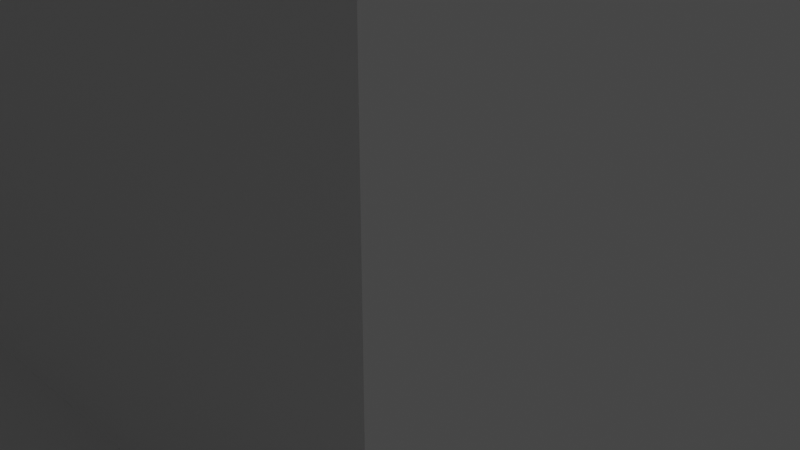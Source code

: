 # Source: Windmill.blend  (saved by Blender 2.80.75; exported with 4.5.12 LTS)
import bpy
from mathutils import Matrix  # noqa: F401  (used for matrix-valued properties, if any)

bpy.ops.wm.read_factory_settings(use_empty=True)
scene = bpy.context.scene
scene.name = 'Scene'

# ---- collections
col_collection = bpy.data.collections.new('Collection'); scene.collection.children.link(col_collection)

# ---- world
world_world = bpy.data.worlds.new('World'); scene.world = world_world
world_world.use_nodes = True; world_world.node_tree.nodes.clear()
_N = world_world.node_tree.nodes; _L = world_world.node_tree.links
n0 = _N.new('ShaderNodeOutputWorld'); n0.name = 'World Output'; n0.location = (300, 300)
n1 = _N.new('ShaderNodeBackground'); n1.name = 'Background'; n1.location = (10, 300)
n1.inputs[0].default_value = (0.05088, 0.05088, 0.05088, 1.0)
_L.new(n1.outputs[0], n0.inputs[0])
n0.is_active_output = True
world_world.color = (0.05088, 0.05088, 0.05088)
world_world.use_sun_shadow = False
world_world.sun_shadow_jitter_overblur = 0.0

# ---- cameras
cam_camera = bpy.data.cameras.new('Camera')
cam_camera.clip_end = 100.0
cam_camera.ortho_scale = 7.314

# ---- lights
light_light = bpy.data.lights.new('Light', 'POINT')
light_light.transmission_factor = 0.0
light_light.energy = 1000.0
light_light.shadow_soft_size = 0.1
light_light.shadow_maximum_resolution = 0.006
light_light.use_absolute_resolution = True

# ---- meshes
me_plane = bpy.data.meshes.new('Plane')
me_plane.from_pydata([(4.0, 4.0, 4.0), (-4.0, 4.0, 4.0), (4.0, -4.0, 4.0), (-4.0, -4.0, 4.0), (-28.2, -26.91, 81.55), (-8.197, -46.91, 81.55), (-9.964, -9.963, 81.55), (10.04, -29.96, 81.55), (-28.2, -26.91, 79.04), (-8.197, -46.91, 79.04), (-9.964, -9.963, 79.04), (10.04, -29.96, 79.04), (4.0, -4.0, 0.0), (-4.0, -4.0, 0.0), (-4.05, -14.45, 2.98e-07), (-9.0, -4.0, 2.0), (-14.0, -4.0, 2.0), (-9.0, 2.0, 2.0), (-14.0, 2.0, 2.0), (-9.0, -4.0, 2.4), (-9.0, 2.0, 2.4), (-8.0, -4.0, 2.4), (-8.0, 2.0, 2.4), (-8.0, -4.0, 2.8), (-8.0, 2.0, 2.8), (-7.0, -4.0, 2.8), (-7.0, 2.0, 2.8), (-7.0, -4.0, 3.2), (-7.0, 2.0, 3.2), (-6.0, -4.0, 3.2), (-6.0, 2.0, 3.2), (-6.0, -4.0, 3.6), (-6.0, 2.0, 3.6), (-5.0, -4.0, 3.6), (-5.0, 2.0, 3.6), (-5.0, -4.0, 4.0), (-5.0, 2.0, 4.0), (-4.0, -4.0, 4.0), (-4.0, 2.0, 4.0), (-9.0, -4.5, 2.0), (-14.0, -4.5, 2.0), (-14.0, -9.5, 2.0), (-9.0, -4.5, 1.6), (-14.0, -9.5, 1.6), (-9.0, -4.5, 1.6), (-14.0, -9.5, 1.6), (-8.293, -5.207, 1.6), (-13.29, -10.21, 1.6), (-8.293, -5.207, 1.2), (-13.29, -10.21, 1.2), (-7.586, -5.914, 1.2), (-12.59, -10.91, 1.2), (-7.586, -5.914, 0.8), (-12.59, -10.91, 0.8), (-6.879, -6.621, 0.8), (-11.88, -11.62, 0.8), (-6.879, -6.621, 0.4), (-11.88, -11.62, 0.4), (-6.172, -7.328, 0.4), (-11.17, -12.33, 0.4), (-6.172, -7.328, 2.98e-07), (-11.17, -12.33, 2.98e-07), (-4.05, -9.45, 2.98e-07), (-9.05, -14.45, 2.98e-07), (3.95, -14.45, 2.98e-07)], [], [(3, 2, 0, 1), (9, 8, 10, 11), (5, 7, 6, 4), (5, 4, 8, 9), (4, 6, 10, 8), (6, 7, 11, 10), (7, 5, 9, 11), (2, 3, 13, 12), (14, 62, 63), (12, 13, 62), (16, 15, 17, 18), (17, 15, 19, 20), (20, 19, 21, 22), (22, 21, 23, 24), (24, 23, 25, 26), (26, 25, 27, 28), (28, 27, 29, 30), (30, 29, 31, 32), (32, 31, 33, 34), (34, 33, 35, 36), (36, 35, 37, 38), (15, 16, 40, 39), (40, 41, 39), (39, 41, 43, 42), (42, 43, 45, 44), (44, 45, 47, 46), (46, 47, 49, 48), (48, 49, 51, 50), (50, 51, 53, 52), (52, 53, 55, 54), (54, 55, 57, 56), (56, 57, 59, 58), (58, 59, 61, 60), (60, 61, 63, 62), (62, 14, 64), (62, 64, 12), (62, 13, 60)])
_uv = me_plane.uv_layers.new(name='UVMap')
_uv.uv.foreach_set('vector', [0.0, 0.0, 1.0, 0.0, 1.0, 1.0, 0.0, 1.0, 0.0, 0.0, 0.0, 0.0, 0.0, 0.0, 0.0, 0.0, 0.0, 0.0, 0.0, 0.0, 0.0, 0.0, 0.0, 0.0, 0.0, 0.0, 0.0, 0.0, 0.0, 0.0, 0.0, 0.0, 0.0, 0.0, 0.0, 0.0, 0.0, 0.0, 0.0, 0.0, 0.0, 0.0, 0.0, 0.0, 0.0, 0.0, 0.0, 0.0, 0.0, 0.0, 0.0, 0.0, 0.0, 0.0, 0.0, 0.0, 1.0, 0.0, 0.0, 0.0, 0.0, 0.0, 1.0, 0.0, 0.0, 0.0, 0.0, 0.0, 0.0, 0.0, 1.0, 0.0, 0.0, 0.0, 0.0, 0.0, 0.0, 0.0, 0.0, 0.0, 0.0, 0.0, 0.0, 0.0, 0.0, 0.0, 0.0, 0.0, 0.0, 0.0, 0.0, 0.0, 0.0, 0.0, 0.0, 0.0, 0.0, 0.0, 0.0, 0.0, 0.0, 0.0, 0.0, 0.0, 0.0, 0.0, 0.0, 0.0, 0.0, 0.0, 0.0, 0.0, 0.0, 0.0, 0.0, 0.0, 0.0, 0.0, 0.0, 0.0, 0.0, 0.0, 0.0, 0.0, 0.0, 0.0, 0.0, 0.0, 0.0, 0.0, 0.0, 0.0, 0.0, 0.0, 0.0, 0.0, 0.0, 0.0, 0.0, 0.0, 0.0, 0.0, 0.0, 0.0, 0.0, 0.0, 0.0, 0.0, 0.0, 0.0, 0.0, 0.0, 0.0, 0.0, 0.0, 0.0, 0.0, 0.0, 0.0, 0.0, 0.0, 0.0, 0.0, 0.0, 0.0, 0.0, 0.0, 0.0, 0.0, 0.0, 0.0, 0.0, 0.0, 0.0, 0.0, 0.0, 0.0, 0.0, 0.0, 0.0, 0.0, 0.0, 0.0, 0.0, 0.0, 0.0, 0.0, 0.0, 0.0, 0.0, 0.0, 0.0, 0.0, 0.0, 0.0, 0.0, 0.0, 0.0, 0.0, 0.0, 0.0, 0.0, 0.0, 0.0, 0.0, 0.0, 0.0, 0.0, 0.0, 0.0, 0.0, 0.0, 0.0, 0.0, 0.0, 0.0, 0.0, 0.0, 0.0, 0.0, 0.0, 0.0, 0.0, 0.0, 0.0, 0.0, 0.0, 0.0, 0.0, 0.0, 0.0, 0.0, 0.0, 0.0, 0.0, 0.0, 0.0, 0.0, 0.0, 0.0, 0.0, 0.0, 0.0, 0.0, 0.0, 0.0, 0.0, 0.0, 0.0, 0.0, 0.0, 0.0, 0.0, 0.0, 0.0, 0.0, 0.0, 0.0, 0.0, 0.0, 0.0, 0.0, 0.0, 0.0, 0.0, 0.0, 0.0, 0.0, 0.0, 0.0, 0.0, 0.0, 0.0, 0.0, 0.0, 0.0, 1.0, 0.0, 0.0, 0.0, 0.0, 0.0, 0.0, 0.0])
me_plane.use_remesh_preserve_volume = False
me_plane.use_remesh_preserve_attributes = False
me_plane.use_mirror_vertex_groups = False
me_plane.update()

# ---- objects
ob_light = bpy.data.objects.new('Light', light_light)
ob_camera = bpy.data.objects.new('Camera', cam_camera)
ob_plane = bpy.data.objects.new('Plane', me_plane)

# ---- transforms, parenting, visibility, modifiers, constraints
ob_light.location = (4.076, 1.005, 5.904)
ob_light.rotation_euler = (0.6503, 0.05522, 1.866)
ob_light.lock_rotations_4d = False
ob_light.empty_display_type = 'ARROWS'
ob_light.color = (0.0, 0.0, 0.0, 0.0)
ob_light.lineart.crease_threshold = 0.0
ob_camera.location = (7.359, -6.926, 4.958)
ob_camera.rotation_euler = (1.109, 0.0, 0.8149)
ob_camera.lock_rotations_4d = False
ob_camera.empty_display_type = 'ARROWS'
ob_camera.color = (0.0, 0.0, 0.0, 0.0)
ob_camera.display_type = 'WIRE'
ob_camera.lineart.crease_threshold = 0.0
ob_plane.location = (0.0, 0.0, 0.0)
ob_plane.lineart.crease_threshold = 0.0

# ---- collection membership
col_collection.objects.link(ob_light)
col_collection.objects.link(ob_camera)
col_collection.objects.link(ob_plane)

# ---- scene / render settings (as saved in the file)
scene.camera = ob_camera
scene.frame_start = 1; scene.frame_end = 250; scene.frame_set(1)
scene.render.engine = 'BLENDER_EEVEE_NEXT'
scene.cycles.use_denoising = False
scene.cycles.samples = 128
scene.cycles.sampling_pattern = 'TABULATED_SOBOL'
scene.cycles.use_adaptive_sampling = False
scene.cycles.use_light_tree = False
scene.view_settings.view_transform = 'Filmic'
bpy.context.view_layer.update()
